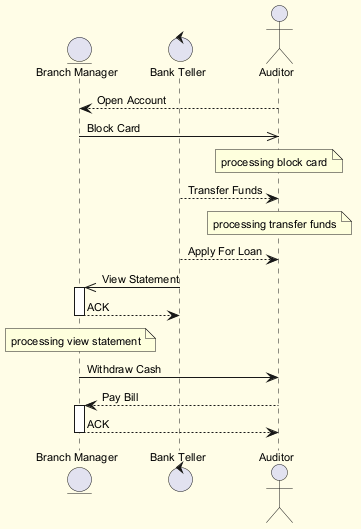

The diagram above was rendered by PlantUML. Its source (embedded in the PNG):
@startuml
skinparam backgroundColor #FFFDE7
skinparam classBackgroundColor #FFF9C4
skinparam classBorderColor #F57F17
skinparam defaultFontSize 11
entity "Branch Manager" as BM
control "Bank Teller" as BT
actor "Auditor" as A
A --> BM : Open Account
BM ->> A : Block Card
note over A : processing block card
BT --> A : Transfer Funds
note over A : processing transfer funds
BT --> A : Apply For Loan
BT ->> BM : View Statement
activate BM
BM --> BT : ACK
deactivate BM
note over BM : processing view statement
BM -> A : Withdraw Cash
A --> BM : Pay Bill
activate BM
BM --> A : ACK
deactivate BM
@enduml